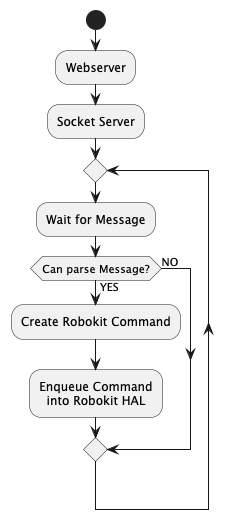

The diagram above was rendered by PlantUML. Its source (embedded in the PNG):
@startuml
skinparam defaultTextAlignment center

start
:Webserver;
:Socket Server;

repeat
	:Wait for Message;
	if (Can parse Message?) then (YES)
		:Create Robokit Command;

			:Enqueue Command\ninto Robokit HAL;
	else(NO)
	endif

@enduml